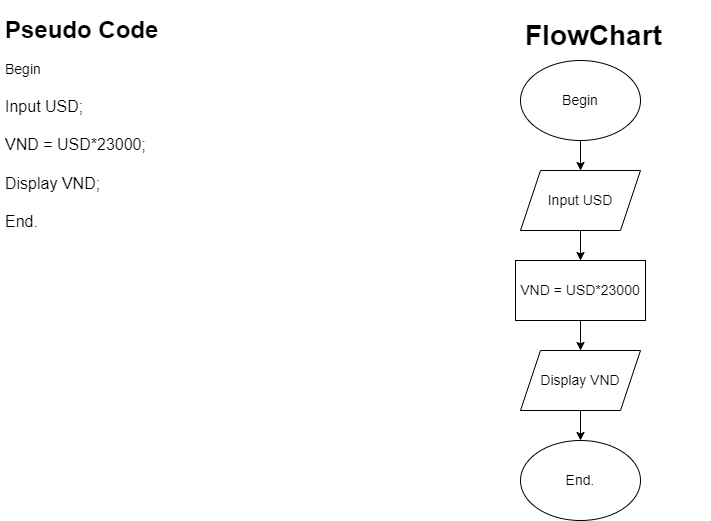

The diagram above was exported from draw.io. Its source (the exported page's mxGraphModel, read from the mxfile embedded in the PNG):
<mxGraphModel dx="994" dy="1733" grid="1" gridSize="10" guides="1" tooltips="1" connect="1" arrows="1" fold="1" page="1" pageScale="1" pageWidth="827" pageHeight="1169" math="0" shadow="0">
  <root>
    <mxCell id="0" />
    <mxCell id="1" parent="0" />
    <mxCell id="9bXssY0zAI_RrzvXg4Fq-2" value="&lt;h1&gt;FlowChart&lt;/h1&gt;&lt;div&gt;&lt;br&gt;&lt;/div&gt;" style="text;html=1;strokeColor=none;fillColor=none;spacing=5;spacingTop=-20;whiteSpace=wrap;overflow=hidden;rounded=0;fontSize=14;" parent="1" vertex="1">
      <mxGeometry x="530" width="190" height="120" as="geometry" />
    </mxCell>
    <mxCell id="9bXssY0zAI_RrzvXg4Fq-8" style="edgeStyle=orthogonalEdgeStyle;rounded=0;orthogonalLoop=1;jettySize=auto;html=1;entryX=0.5;entryY=0;entryDx=0;entryDy=0;fontSize=14;" parent="1" source="9bXssY0zAI_RrzvXg4Fq-3" target="9bXssY0zAI_RrzvXg4Fq-4" edge="1">
      <mxGeometry relative="1" as="geometry" />
    </mxCell>
    <mxCell id="9bXssY0zAI_RrzvXg4Fq-3" value="Begin" style="ellipse;whiteSpace=wrap;html=1;fontSize=14;" parent="1" vertex="1">
      <mxGeometry x="530" y="50" width="120" height="80" as="geometry" />
    </mxCell>
    <mxCell id="9bXssY0zAI_RrzvXg4Fq-14" style="edgeStyle=orthogonalEdgeStyle;rounded=0;orthogonalLoop=1;jettySize=auto;html=1;fontSize=14;" parent="1" source="9bXssY0zAI_RrzvXg4Fq-4" target="9bXssY0zAI_RrzvXg4Fq-5" edge="1">
      <mxGeometry relative="1" as="geometry" />
    </mxCell>
    <mxCell id="9bXssY0zAI_RrzvXg4Fq-4" value="Input USD" style="shape=parallelogram;perimeter=parallelogramPerimeter;whiteSpace=wrap;html=1;fixedSize=1;fontSize=14;" parent="1" vertex="1">
      <mxGeometry x="530" y="160" width="120" height="60" as="geometry" />
    </mxCell>
    <mxCell id="9bXssY0zAI_RrzvXg4Fq-15" style="edgeStyle=orthogonalEdgeStyle;rounded=0;orthogonalLoop=1;jettySize=auto;html=1;fontSize=14;" parent="1" source="9bXssY0zAI_RrzvXg4Fq-5" target="9bXssY0zAI_RrzvXg4Fq-6" edge="1">
      <mxGeometry relative="1" as="geometry" />
    </mxCell>
    <mxCell id="9bXssY0zAI_RrzvXg4Fq-5" value="VND = USD*23000" style="rounded=0;whiteSpace=wrap;html=1;fontSize=14;" parent="1" vertex="1">
      <mxGeometry x="525" y="250" width="130" height="60" as="geometry" />
    </mxCell>
    <mxCell id="9bXssY0zAI_RrzvXg4Fq-16" style="edgeStyle=orthogonalEdgeStyle;rounded=0;orthogonalLoop=1;jettySize=auto;html=1;fontSize=14;" parent="1" source="9bXssY0zAI_RrzvXg4Fq-6" target="9bXssY0zAI_RrzvXg4Fq-7" edge="1">
      <mxGeometry relative="1" as="geometry" />
    </mxCell>
    <mxCell id="9bXssY0zAI_RrzvXg4Fq-6" value="Display VND" style="shape=parallelogram;perimeter=parallelogramPerimeter;whiteSpace=wrap;html=1;fixedSize=1;fontSize=14;" parent="1" vertex="1">
      <mxGeometry x="530" y="340" width="120" height="60" as="geometry" />
    </mxCell>
    <mxCell id="9bXssY0zAI_RrzvXg4Fq-7" value="End." style="ellipse;whiteSpace=wrap;html=1;fontSize=14;" parent="1" vertex="1">
      <mxGeometry x="530" y="430" width="120" height="80" as="geometry" />
    </mxCell>
    <mxCell id="6PlhK96i1jPgZJmdJ7A4-1" value="&lt;h1&gt;Pseudo Code&amp;nbsp;&lt;/h1&gt;&lt;div&gt;&lt;font style=&quot;font-size: 14px;&quot;&gt;Begin&amp;nbsp;&lt;/font&gt;&lt;/div&gt;&lt;div&gt;&lt;font size=&quot;3&quot;&gt;&lt;br&gt;&lt;/font&gt;&lt;/div&gt;&lt;div&gt;&lt;font size=&quot;3&quot;&gt;Input USD;&lt;/font&gt;&lt;/div&gt;&lt;div&gt;&lt;font size=&quot;3&quot;&gt;&lt;br&gt;&lt;/font&gt;&lt;/div&gt;&lt;div&gt;&lt;font size=&quot;3&quot;&gt;VND = USD*23000;&lt;/font&gt;&lt;/div&gt;&lt;div&gt;&lt;font size=&quot;3&quot;&gt;&lt;br&gt;&lt;/font&gt;&lt;/div&gt;&lt;div&gt;&lt;font size=&quot;3&quot;&gt;Display VND;&amp;nbsp;&lt;/font&gt;&lt;/div&gt;&lt;div&gt;&lt;font size=&quot;3&quot;&gt;&lt;br&gt;&lt;/font&gt;&lt;/div&gt;&lt;div&gt;&lt;font size=&quot;3&quot;&gt;End.&lt;/font&gt;&amp;nbsp;&lt;/div&gt;" style="text;html=1;strokeColor=none;fillColor=none;spacing=5;spacingTop=-20;whiteSpace=wrap;overflow=hidden;rounded=0;" vertex="1" parent="1">
      <mxGeometry x="10" width="370" height="440" as="geometry" />
    </mxCell>
  </root>
</mxGraphModel>